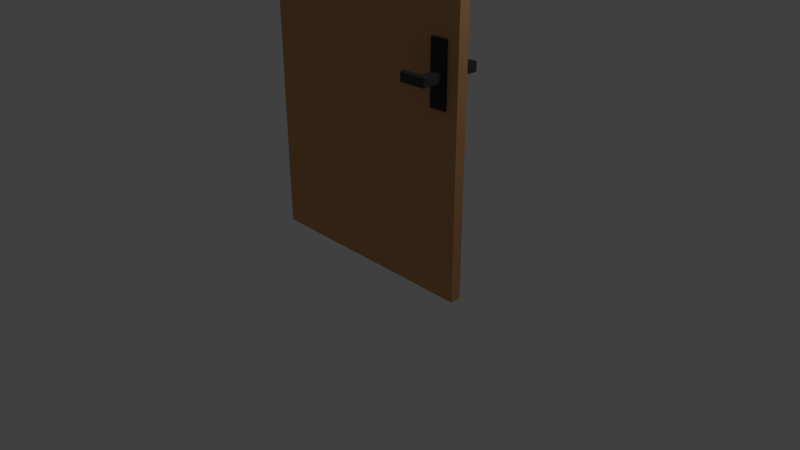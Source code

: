 # Source: Apa_PortaCorredor.blend  (saved by Blender 2.78.0; exported with 4.5.12 LTS)
import bpy
from mathutils import Matrix  # noqa: F401  (used for matrix-valued properties, if any)

bpy.ops.wm.read_factory_settings(use_empty=True)
scene = bpy.context.scene
scene.name = 'Scene'

# ---- collections
col_collection_1 = bpy.data.collections.new('Collection 1'); scene.collection.children.link(col_collection_1)

# ---- materials (node trees are filled in below, after node groups)
mat_material_003 = bpy.data.materials.new('Material.003')
mat_material_003.alpha_threshold = 0.0
mat_material_003.use_transparent_shadow = False
mat_material_003.diffuse_color = (0.05949, 0.05906, 0.06681, 1.0)
mat_material_003.roughness = 0.5
mat_material_003.specular_intensity = 1.0
mat_material_002 = bpy.data.materials.new('Material.002')
mat_material_002.alpha_threshold = 0.0
mat_material_002.use_transparent_shadow = False
mat_material_002.diffuse_color = (0.04696, 0.03885, 0.03885, 1.0)
mat_material_002.roughness = 0.5
mat_material_002.specular_intensity = 1.0
mat_material = bpy.data.materials.new('Material')
mat_material.alpha_threshold = 0.0
mat_material.use_transparent_shadow = False
mat_material.roughness = 0.5
mat_material.line_color = (0.0, 0.0, 0.0, 1.0)
mat_material_001 = bpy.data.materials.new('Material.001')
mat_material_001.alpha_threshold = 0.0
mat_material_001.use_transparent_shadow = False
mat_material_001.diffuse_color = (0.6097, 0.3138, 0.1398, 1.0)
mat_material_001.roughness = 0.5
mat_material_001.specular_intensity = 0.1735
mat_material_004 = bpy.data.materials.new('Material.004')
mat_material_004.alpha_threshold = 0.0
mat_material_004.use_transparent_shadow = False
mat_material_004.diffuse_color = (0.05949, 0.05906, 0.06681, 1.0)
mat_material_004.roughness = 0.5
mat_material_004.specular_intensity = 1.0

# ---- material node trees

# ---- world
world_world = bpy.data.worlds.new('World'); scene.world = world_world
world_world.color = (0.05088, 0.05088, 0.05088)
world_world.use_sun_shadow = False
world_world.sun_shadow_jitter_overblur = 0.0
world_world.cycles.sampling_method = 'MANUAL'

# ---- cameras
cam_camera = bpy.data.cameras.new('Camera')
cam_camera.clip_end = 100.0
cam_camera.lens = 35.0
cam_camera.sensor_width = 32.0
cam_camera.sensor_height = 18.0
cam_camera.ortho_scale = 7.314
cam_camera.dof.focus_distance = 0.0
cam_camera.dof.aperture_fstop = 128.0

# ---- lights
light_lamp = bpy.data.lights.new('Lamp', 'POINT')
light_lamp.transmission_factor = 0.0
light_lamp.cutoff_distance = 30.0
light_lamp.energy = 100.0
light_lamp.shadow_buffer_clip_start = 1.001
light_lamp.shadow_soft_size = 0.1
light_lamp.shadow_maximum_resolution = 0.006
light_lamp.use_absolute_resolution = True

# ---- meshes
me_cube_002 = bpy.data.meshes.new('Cube.002')
me_cube_002.from_pydata([(12.69, -9.447, 22.8), (12.69, -11.01, 20.9), (12.69, -11.01, 22.9), (12.08, -9.006, 20.9), (12.08, -9.006, 22.9), (12.08, -11.01, 20.9), (12.08, -11.01, 22.9), (12.69, -9.447, 20.9), (12.69, -9.447, 22.9), (12.08, -9.447, 22.9), (12.08, -9.447, 20.9), (12.08, -9.006, 22.8), (12.08, -9.447, 22.8), (12.44, -9.006, 20.9), (12.69, -9.26, 20.9), (12.53, -9.025, 20.9), (12.62, -9.08, 20.9), (12.67, -9.163, 20.9), (12.69, -9.26, 22.9), (12.44, -9.006, 22.9), (12.67, -9.163, 22.9), (12.62, -9.08, 22.9), (12.53, -9.025, 22.9), (10.69, -9.2, 20.9), (10.89, -9.006, 20.9), (10.71, -9.125, 20.9), (10.75, -9.063, 20.9), (10.81, -9.021, 20.9), (10.89, -9.006, 22.9), (10.69, -9.2, 22.9), (10.81, -9.021, 22.9), (10.75, -9.063, 22.9), (10.71, -9.125, 22.9), (10.82, -9.447, 20.9), (10.69, -9.315, 20.9), (10.73, -9.408, 20.9), (10.69, -9.315, 22.9), (10.82, -9.447, 22.9), (10.73, -9.408, 22.9)], [], [(18, 20, 21, 22, 19, 4, 9, 8), (7, 8, 2, 1), (34, 36, 29, 23), (10, 7, 1, 5), (8, 9, 6, 2), (7, 10, 12, 0), (1, 2, 6, 5), (4, 28, 30, 31, 32, 29, 36, 38, 37, 9), (23, 25, 26, 27, 24, 3, 10, 33, 35, 34), (10, 7, 14, 17, 16, 15, 13, 3), (10, 3, 11, 12), (9, 12, 10, 5, 6), (3, 4, 19, 13), (18, 14, 17, 20), (20, 17, 16, 21), (21, 16, 15, 22), (22, 15, 13, 19), (14, 18, 8, 7), (28, 24, 27, 30), (30, 27, 26, 31), (31, 26, 25, 32), (32, 25, 23, 29), (24, 28, 4, 3), (36, 34, 35, 38), (38, 35, 33, 37), (10, 9, 37, 33)])
_uv = me_cube_002.uv_layers.new(name='UVMap')
_uv.uv.foreach_set('vector', [0.3496, 0.3237, 0.3463, 0.3417, 0.3366, 0.357, 0.3222, 0.3672, 0.3052, 0.3708, 0.2436, 0.3708, 0.2436, 0.2891, 0.3496, 0.2891, 0.6219, 1.105e-08, 0.6219, 0.3708, 0.3496, 0.3708, 0.3496, 0.0, 0.9834, 0.3708, 0.9834, 0.7417, 0.9633, 0.7417, 0.9633, 0.3708, 0.7926, 2.21e-08, 0.8987, 0.0, 0.8987, 0.2891, 0.7926, 0.2891, 0.3496, 0.2891, 0.2436, 0.2891, 0.2436, 2.21e-08, 0.3496, 0.0, 0.7926, 0.3515, 0.6865, 0.3515, 0.6865, 2.21e-08, 0.7926, 0.0, 0.8346, 0.7417, 0.8346, 0.3708, 0.9398, 0.3708, 0.9398, 0.7417, 0.2436, 0.3708, 0.0339, 0.3708, 0.02093, 0.3681, 0.009928, 0.3603, 0.00258, 0.3486, 0.0, 0.3349, 0.0, 0.3135, 0.006746, 0.2962, 0.02303, 0.2891, 0.2436, 0.2891, 0.04318, 0.7417, 0.05615, 0.7444, 0.06715, 0.7522, 0.0745, 0.7639, 0.07708, 0.7776, 0.07708, 1.0, 3.126e-08, 1.0, 0.0, 0.7661, 0.006746, 0.7488, 0.02303, 0.7417, 0.1542, 0.7417, 0.1542, 0.8542, 0.1216, 0.8542, 0.1045, 0.8506, 0.09011, 0.8404, 0.08046, 0.8251, 0.07708, 0.807, 0.07708, 0.7417, 0.8987, 1.105e-08, 0.9756, 0.0, 0.9756, 0.3515, 0.8987, 0.3515, 0.3267, 0.7417, 0.3267, 0.7224, 0.3267, 0.3708, 0.5989, 0.3708, 0.5989, 0.7417, 0.2336, 0.7417, 0.2336, 0.3708, 0.2952, 0.3708, 0.2952, 0.7417, 0.6544, 0.3708, 0.6544, 2.21e-08, 0.6716, 0.0, 0.6716, 0.3708, 0.6716, 0.3708, 0.6716, 0.0, 0.6865, 1.105e-08, 0.6865, 0.3708, 0.3267, 0.3708, 0.3267, 0.7417, 0.3123, 0.7417, 0.3123, 0.3708, 0.3123, 0.3708, 0.3123, 0.7417, 0.2952, 0.7417, 0.2952, 0.3708, 0.6544, 2.21e-08, 0.6544, 0.3708, 0.6219, 0.3708, 0.6219, 1.105e-08, 0.02397, 0.3708, 0.02397, 0.7417, 0.011, 0.7417, 0.011, 0.3708, 0.011, 0.3708, 0.011, 0.7417, 0.0, 0.7417, 0.0, 0.3708, 0.9398, 0.7417, 0.9398, 0.3708, 0.9505, 0.3708, 0.9505, 0.7417, 0.9505, 0.7417, 0.9505, 0.3708, 0.9633, 0.3708, 0.9633, 0.7417, 0.02397, 0.7417, 0.02397, 0.3708, 0.2336, 0.3708, 0.2336, 0.7417, 0.9834, 0.7417, 0.9834, 0.3708, 1.0, 0.3708, 1.0, 0.7417, 0.8346, 0.3708, 0.8346, 0.7417, 0.8176, 0.7417, 0.8176, 0.3708, 0.5989, 0.7417, 0.5989, 0.3708, 0.8176, 0.3708, 0.8176, 0.7417])
me_cube_002.materials.append(mat_material_003)
me_cube_002.use_remesh_preserve_volume = False
me_cube_002.use_remesh_preserve_attributes = False
me_cube_002.use_mirror_vertex_groups = False
me_cube_002.update()
me_cube_001 = bpy.data.meshes.new('Cube.001')
me_cube_001.from_pydata([(-1.0, -1.0, -1.0), (-1.0, -1.0, 1.0), (-1.0, 1.0, -1.0), (-1.0, 1.0, 1.0), (1.0, -1.0, -1.0), (1.0, -1.0, 1.0), (1.0, 1.0, -1.0), (1.0, 1.0, 1.0)], [], [(0, 1, 3, 2), (2, 3, 7, 6), (6, 7, 5, 4), (4, 5, 1, 0), (2, 6, 4, 0), (7, 3, 1, 5)])
_uv = me_cube_001.uv_layers.new(name='UVMap')
_uv.uv.foreach_set('vector', [0.6667, 0.3333, 0.3333, 0.3333, 0.3333, 3.974e-08, 0.6667, 0.0, 0.3333, 0.6667, 3.974e-08, 0.6667, 0.0, 0.3333, 0.3333, 0.3333, 0.3333, 0.3333, 1.291e-07, 0.3333, 0.0, 8.941e-08, 0.3333, 0.0, 0.3333, 0.6667, 0.3333, 0.3333, 0.6667, 0.3333, 0.6667, 0.6667, 1.0, 0.3333, 0.6667, 0.3333, 0.6667, 2.98e-08, 1.0, 0.0, 0.3333, 0.6667, 0.3333, 1.0, 4.967e-08, 1.0, 0.0, 0.6667])
me_cube_001.materials.append(mat_material_002)
me_cube_001.use_remesh_preserve_volume = False
me_cube_001.use_remesh_preserve_attributes = False
me_cube_001.use_mirror_vertex_groups = False
me_cube_001.update()
me_cube = bpy.data.meshes.new('Cube')
me_cube.from_pydata([(1.0, 1.0, -1.0), (1.0, -1.0, -1.0), (-1.0, -1.0, -1.0), (-1.0, 1.0, -1.0), (1.0, 1.0, 1.0), (1.0, -1.0, 1.0), (-1.0, -1.0, 1.0), (-1.0, 1.0, 1.0)], [], [(0, 1, 2, 3), (4, 7, 6, 5), (0, 4, 5, 1), (1, 5, 6, 2), (2, 6, 7, 3), (4, 0, 3, 7)])
me_cube.polygons.foreach_set('material_index', [1, 1, 1, 1, 1, 1])
_uv = me_cube.uv_layers.new(name='UVMap')
_uv.uv.foreach_set('vector', [1.987e-08, 0.6667, 0.3333, 0.6667, 0.3333, 1.0, 0.0, 1.0, 0.3333, 0.3333, 0.3333, 0.6667, 4.967e-08, 0.6667, 0.0, 0.3333, 0.6667, 0.3333, 0.3333, 0.3333, 0.3333, 0.0, 0.6667, 1.987e-08, 2.98e-08, 0.3333, 0.0, 1.291e-07, 0.3333, 0.0, 0.3333, 0.3333, 1.0, 0.3333, 0.6667, 0.3333, 0.6667, 8.941e-08, 1.0, 0.0, 0.3333, 0.3333, 0.6667, 0.3333, 0.6667, 0.6667, 0.3333, 0.6667])
me_cube.materials.append(mat_material)
me_cube.materials.append(mat_material_001)
me_cube.use_remesh_preserve_volume = False
me_cube.use_remesh_preserve_attributes = False
me_cube.use_mirror_vertex_groups = False
me_cube.update()
me_cube_003 = bpy.data.meshes.new('Cube.003')
me_cube_003.from_pydata([(12.69, -9.447, 22.8), (12.69, -11.01, 20.9), (12.69, -11.01, 22.9), (12.08, -9.006, 20.9), (12.08, -9.006, 22.9), (12.08, -11.01, 20.9), (12.08, -11.01, 22.9), (12.69, -9.447, 20.9), (12.69, -9.447, 22.9), (12.08, -9.447, 22.9), (12.08, -9.447, 20.9), (12.08, -9.006, 22.8), (12.08, -9.447, 22.8), (12.44, -9.006, 20.9), (12.69, -9.26, 20.9), (12.53, -9.025, 20.9), (12.62, -9.08, 20.9), (12.67, -9.163, 20.9), (12.69, -9.26, 22.9), (12.44, -9.006, 22.9), (12.67, -9.163, 22.9), (12.62, -9.08, 22.9), (12.53, -9.025, 22.9), (10.69, -9.2, 20.9), (10.89, -9.006, 20.9), (10.71, -9.125, 20.9), (10.75, -9.063, 20.9), (10.81, -9.021, 20.9), (10.89, -9.006, 22.9), (10.69, -9.2, 22.9), (10.81, -9.021, 22.9), (10.75, -9.063, 22.9), (10.71, -9.125, 22.9), (10.82, -9.447, 20.9), (10.69, -9.315, 20.9), (10.73, -9.408, 20.9), (10.69, -9.315, 22.9), (10.82, -9.447, 22.9), (10.73, -9.408, 22.9)], [], [(18, 20, 21, 22, 19, 4, 9, 8), (7, 8, 2, 1), (34, 36, 29, 23), (10, 7, 1, 5), (8, 9, 6, 2), (7, 10, 12, 0), (1, 2, 6, 5), (4, 28, 30, 31, 32, 29, 36, 38, 37, 9), (23, 25, 26, 27, 24, 3, 10, 33, 35, 34), (10, 7, 14, 17, 16, 15, 13, 3), (10, 3, 11, 12), (9, 12, 10, 5, 6), (3, 4, 19, 13), (18, 14, 17, 20), (20, 17, 16, 21), (21, 16, 15, 22), (22, 15, 13, 19), (14, 18, 8, 7), (28, 24, 27, 30), (30, 27, 26, 31), (31, 26, 25, 32), (32, 25, 23, 29), (24, 28, 4, 3), (36, 34, 35, 38), (38, 35, 33, 37), (10, 9, 37, 33)])
_uv = me_cube_003.uv_layers.new(name='UVMap')
_uv.uv.foreach_set('vector', [0.3496, 0.3237, 0.3463, 0.3417, 0.3366, 0.357, 0.3222, 0.3672, 0.3052, 0.3708, 0.2436, 0.3708, 0.2436, 0.2891, 0.3496, 0.2891, 0.6219, 1.105e-08, 0.6219, 0.3708, 0.3496, 0.3708, 0.3496, 0.0, 0.9834, 0.3708, 0.9834, 0.7417, 0.9633, 0.7417, 0.9633, 0.3708, 0.7926, 2.21e-08, 0.8987, 0.0, 0.8987, 0.2891, 0.7926, 0.2891, 0.3496, 0.2891, 0.2436, 0.2891, 0.2436, 2.21e-08, 0.3496, 0.0, 0.7926, 0.3515, 0.6865, 0.3515, 0.6865, 2.21e-08, 0.7926, 0.0, 0.8346, 0.7417, 0.8346, 0.3708, 0.9398, 0.3708, 0.9398, 0.7417, 0.2436, 0.3708, 0.0339, 0.3708, 0.02093, 0.3681, 0.009928, 0.3603, 0.00258, 0.3486, 0.0, 0.3349, 0.0, 0.3135, 0.006746, 0.2962, 0.02303, 0.2891, 0.2436, 0.2891, 0.04318, 0.7417, 0.05615, 0.7444, 0.06715, 0.7522, 0.0745, 0.7639, 0.07708, 0.7776, 0.07708, 1.0, 3.126e-08, 1.0, 0.0, 0.7661, 0.006746, 0.7488, 0.02303, 0.7417, 0.1542, 0.7417, 0.1542, 0.8542, 0.1216, 0.8542, 0.1045, 0.8506, 0.09011, 0.8404, 0.08046, 0.8251, 0.07708, 0.807, 0.07708, 0.7417, 0.8987, 1.105e-08, 0.9756, 0.0, 0.9756, 0.3515, 0.8987, 0.3515, 0.3267, 0.7417, 0.3267, 0.7224, 0.3267, 0.3708, 0.5989, 0.3708, 0.5989, 0.7417, 0.2336, 0.7417, 0.2336, 0.3708, 0.2952, 0.3708, 0.2952, 0.7417, 0.6544, 0.3708, 0.6544, 2.21e-08, 0.6716, 0.0, 0.6716, 0.3708, 0.6716, 0.3708, 0.6716, 0.0, 0.6865, 1.105e-08, 0.6865, 0.3708, 0.3267, 0.3708, 0.3267, 0.7417, 0.3123, 0.7417, 0.3123, 0.3708, 0.3123, 0.3708, 0.3123, 0.7417, 0.2952, 0.7417, 0.2952, 0.3708, 0.6544, 2.21e-08, 0.6544, 0.3708, 0.6219, 0.3708, 0.6219, 1.105e-08, 0.02397, 0.3708, 0.02397, 0.7417, 0.011, 0.7417, 0.011, 0.3708, 0.011, 0.3708, 0.011, 0.7417, 0.0, 0.7417, 0.0, 0.3708, 0.9398, 0.7417, 0.9398, 0.3708, 0.9505, 0.3708, 0.9505, 0.7417, 0.9505, 0.7417, 0.9505, 0.3708, 0.9633, 0.3708, 0.9633, 0.7417, 0.02397, 0.7417, 0.02397, 0.3708, 0.2336, 0.3708, 0.2336, 0.7417, 0.9834, 0.7417, 0.9834, 0.3708, 1.0, 0.3708, 1.0, 0.7417, 0.8346, 0.3708, 0.8346, 0.7417, 0.8176, 0.7417, 0.8176, 0.3708, 0.5989, 0.7417, 0.5989, 0.3708, 0.8176, 0.3708, 0.8176, 0.7417])
me_cube_003.materials.append(mat_material_004)
me_cube_003.use_remesh_preserve_volume = False
me_cube_003.use_remesh_preserve_attributes = False
me_cube_003.use_mirror_vertex_groups = False
me_cube_003.update()

# ---- objects
ob_cube_002 = bpy.data.objects.new('Cube.002', me_cube_002)
ob_cube_001 = bpy.data.objects.new('Cube.001', me_cube_001)
ob_cube = bpy.data.objects.new('Cube', me_cube)
ob_lamp = bpy.data.objects.new('Lamp', light_lamp)
ob_camera = bpy.data.objects.new('Camera', cam_camera)
ob_cube_003 = bpy.data.objects.new('Cube.003', me_cube_003)

# ---- transforms, parenting, visibility, modifiers, constraints
ob_cube_002.location = (-0.8211, 2.05, 1.46)
ob_cube_002.scale = (0.1704, 0.1785, 0.05495)
ob_cube_002.lineart.crease_threshold = 0.0
ob_cube_001.location = (1.258, 0.005083, 2.666)
ob_cube_001.scale = (-0.11, 0.1042, 0.3871)
ob_cube_001.lineart.crease_threshold = 0.0
ob_cube.location = (0.0, 0.0, 2.72)
ob_cube.scale = (1.525, 0.06927, 2.745)
ob_cube.lock_rotations_4d = False
ob_cube.empty_display_type = 'ARROWS'
ob_cube.lineart.crease_threshold = 0.0
ob_lamp.location = (4.076, 1.005, 5.904)
ob_lamp.rotation_euler = (0.6503, 0.05522, 1.866)
ob_lamp.lock_rotations_4d = False
ob_lamp.empty_display_type = 'ARROWS'
ob_lamp.color = (0.0, 0.0, 0.0, 0.0)
ob_lamp.lineart.crease_threshold = 0.0
ob_camera.location = (7.481, -6.508, 5.344)
ob_camera.rotation_euler = (1.109, 0.0, 0.8149)
ob_camera.lock_rotations_4d = False
ob_camera.empty_display_type = 'ARROWS'
ob_camera.color = (0.0, 0.0, 0.0, 0.0)
ob_camera.display_type = 'WIRE'
ob_camera.lineart.crease_threshold = 0.0
ob_cube_003.location = (-0.4983, -2.276, 3.959)
ob_cube_003.rotation_euler = (-3.134, 0.05505, 0.1308)
ob_cube_003.scale = (0.1704, 0.1785, 0.05495)
ob_cube_003.lineart.crease_threshold = 0.0

# ---- collection membership
col_collection_1.objects.link(ob_cube_002)
col_collection_1.objects.link(ob_cube_001)
col_collection_1.objects.link(ob_cube)
col_collection_1.objects.link(ob_lamp)
col_collection_1.objects.link(ob_camera)
col_collection_1.objects.link(ob_cube_003)

# ---- scene / render settings (as saved in the file)
scene.camera = ob_camera
scene.frame_start = 1; scene.frame_end = 250; scene.frame_set(87)
scene.render.engine = 'BLENDER_EEVEE_NEXT'
scene.render.resolution_percentage = 50
scene.render.dither_intensity = 0.0
scene.cycles.use_denoising = False
scene.cycles.samples = 128
scene.cycles.sampling_pattern = 'TABULATED_SOBOL'
scene.cycles.light_sampling_threshold = 0.0
scene.cycles.use_adaptive_sampling = False
scene.cycles.use_light_tree = False
scene.cycles.blur_glossy = 0.0
scene.cycles.sample_clamp_indirect = 0.0
scene.view_settings.view_transform = 'Standard'
bpy.context.view_layer.update()
